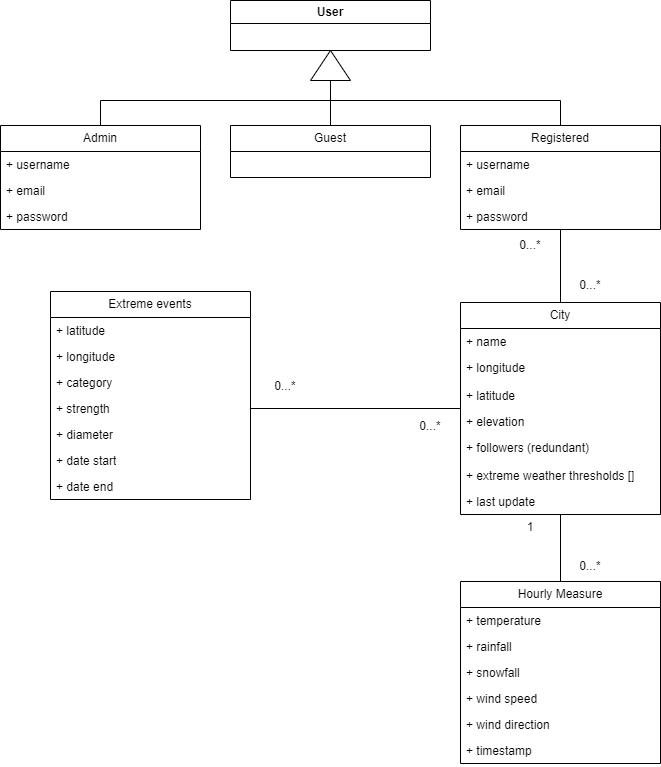

The diagram above was exported from draw.io. Its source (the exported page's mxGraphModel, read from the mxfile embedded in the PNG):
<mxGraphModel dx="2098" dy="1637" grid="1" gridSize="10" guides="1" tooltips="1" connect="1" arrows="1" fold="1" page="1" pageScale="1" pageWidth="850" pageHeight="1100" math="0" shadow="0">
  <root>
    <mxCell id="0" />
    <mxCell id="1" parent="0" />
    <mxCell id="8LZbqdLIqy8Ak0c2T1Xg-3" value="User" style="swimlane;whiteSpace=wrap;html=1;startSize=23;" parent="1" vertex="1">
      <mxGeometry x="-510" y="-910" width="200" height="50" as="geometry" />
    </mxCell>
    <mxCell id="8LZbqdLIqy8Ak0c2T1Xg-14" style="edgeStyle=orthogonalEdgeStyle;rounded=0;orthogonalLoop=1;jettySize=auto;html=1;entryX=0.5;entryY=1;entryDx=0;entryDy=0;" parent="1" source="DsRGrckUI44jEq6h8jwT-9" target="8LZbqdLIqy8Ak0c2T1Xg-3" edge="1">
      <mxGeometry relative="1" as="geometry">
        <mxPoint x="-410" y="-785" as="sourcePoint" />
      </mxGeometry>
    </mxCell>
    <mxCell id="8LZbqdLIqy8Ak0c2T1Xg-11" style="edgeStyle=orthogonalEdgeStyle;rounded=0;orthogonalLoop=1;jettySize=auto;html=1;entryX=0.5;entryY=1;entryDx=0;entryDy=0;" parent="1" source="DsRGrckUI44jEq6h8jwT-1" target="8LZbqdLIqy8Ak0c2T1Xg-3" edge="1">
      <mxGeometry relative="1" as="geometry">
        <Array as="points">
          <mxPoint x="-640" y="-810" />
          <mxPoint x="-410" y="-810" />
        </Array>
        <mxPoint x="-640" y="-785" as="sourcePoint" />
      </mxGeometry>
    </mxCell>
    <mxCell id="8LZbqdLIqy8Ak0c2T1Xg-17" style="edgeStyle=orthogonalEdgeStyle;rounded=0;orthogonalLoop=1;jettySize=auto;html=1;entryX=1;entryY=0.5;entryDx=0;entryDy=0;" parent="1" source="DsRGrckUI44jEq6h8jwT-5" target="8LZbqdLIqy8Ak0c2T1Xg-15" edge="1">
      <mxGeometry relative="1" as="geometry">
        <mxPoint x="-410" y="-840" as="targetPoint" />
        <Array as="points">
          <mxPoint x="-180" y="-810" />
          <mxPoint x="-410" y="-810" />
        </Array>
        <mxPoint x="-180" y="-820" as="sourcePoint" />
      </mxGeometry>
    </mxCell>
    <mxCell id="8LZbqdLIqy8Ak0c2T1Xg-15" value="" style="triangle;whiteSpace=wrap;html=1;direction=north;" parent="1" vertex="1">
      <mxGeometry x="-430" y="-860" width="40" height="30" as="geometry" />
    </mxCell>
    <mxCell id="8LZbqdLIqy8Ak0c2T1Xg-43" value="" style="endArrow=none;html=1;rounded=0;" parent="1" source="8LZbqdLIqy8Ak0c2T1Xg-32" target="DsRGrckUI44jEq6h8jwT-5" edge="1">
      <mxGeometry width="50" height="50" relative="1" as="geometry">
        <mxPoint x="-181" y="-522" as="sourcePoint" />
        <mxPoint x="-180.77" y="-640" as="targetPoint" />
      </mxGeometry>
    </mxCell>
    <mxCell id="8LZbqdLIqy8Ak0c2T1Xg-46" value="" style="endArrow=none;html=1;rounded=0;" parent="1" source="8LZbqdLIqy8Ak0c2T1Xg-37" target="8LZbqdLIqy8Ak0c2T1Xg-32" edge="1">
      <mxGeometry width="50" height="50" relative="1" as="geometry">
        <mxPoint x="-180" y="-331" as="sourcePoint" />
        <mxPoint x="-179.77" y="-449" as="targetPoint" />
      </mxGeometry>
    </mxCell>
    <mxCell id="_bq464Kxq-2n_JhR32WJ-15" value="Extreme events" style="swimlane;fontStyle=0;childLayout=stackLayout;horizontal=1;startSize=26;fillColor=none;horizontalStack=0;resizeParent=1;resizeParentMax=0;resizeLast=0;collapsible=1;marginBottom=0;whiteSpace=wrap;html=1;" parent="1" vertex="1">
      <mxGeometry x="-690" y="-619" width="200" height="208" as="geometry" />
    </mxCell>
    <mxCell id="_bq464Kxq-2n_JhR32WJ-16" value="+ latitude" style="text;strokeColor=none;fillColor=none;align=left;verticalAlign=top;spacingLeft=4;spacingRight=4;overflow=hidden;rotatable=0;points=[[0,0.5],[1,0.5]];portConstraint=eastwest;whiteSpace=wrap;html=1;" parent="_bq464Kxq-2n_JhR32WJ-15" vertex="1">
      <mxGeometry y="26" width="200" height="26" as="geometry" />
    </mxCell>
    <mxCell id="_bq464Kxq-2n_JhR32WJ-17" value="+ longitude" style="text;strokeColor=none;fillColor=none;align=left;verticalAlign=top;spacingLeft=4;spacingRight=4;overflow=hidden;rotatable=0;points=[[0,0.5],[1,0.5]];portConstraint=eastwest;whiteSpace=wrap;html=1;" parent="_bq464Kxq-2n_JhR32WJ-15" vertex="1">
      <mxGeometry y="52" width="200" height="26" as="geometry" />
    </mxCell>
    <mxCell id="_bq464Kxq-2n_JhR32WJ-19" value="+ category" style="text;strokeColor=none;fillColor=none;align=left;verticalAlign=top;spacingLeft=4;spacingRight=4;overflow=hidden;rotatable=0;points=[[0,0.5],[1,0.5]];portConstraint=eastwest;whiteSpace=wrap;html=1;" parent="_bq464Kxq-2n_JhR32WJ-15" vertex="1">
      <mxGeometry y="78" width="200" height="26" as="geometry" />
    </mxCell>
    <mxCell id="_bq464Kxq-2n_JhR32WJ-20" value="+ strength" style="text;strokeColor=none;fillColor=none;align=left;verticalAlign=top;spacingLeft=4;spacingRight=4;overflow=hidden;rotatable=0;points=[[0,0.5],[1,0.5]];portConstraint=eastwest;whiteSpace=wrap;html=1;" parent="_bq464Kxq-2n_JhR32WJ-15" vertex="1">
      <mxGeometry y="104" width="200" height="26" as="geometry" />
    </mxCell>
    <mxCell id="_bq464Kxq-2n_JhR32WJ-21" value="+ diameter" style="text;strokeColor=none;fillColor=none;align=left;verticalAlign=top;spacingLeft=4;spacingRight=4;overflow=hidden;rotatable=0;points=[[0,0.5],[1,0.5]];portConstraint=eastwest;whiteSpace=wrap;html=1;" parent="_bq464Kxq-2n_JhR32WJ-15" vertex="1">
      <mxGeometry y="130" width="200" height="26" as="geometry" />
    </mxCell>
    <mxCell id="_bq464Kxq-2n_JhR32WJ-40" value="+ date start" style="text;strokeColor=none;fillColor=none;align=left;verticalAlign=top;spacingLeft=4;spacingRight=4;overflow=hidden;rotatable=0;points=[[0,0.5],[1,0.5]];portConstraint=eastwest;whiteSpace=wrap;html=1;" parent="_bq464Kxq-2n_JhR32WJ-15" vertex="1">
      <mxGeometry y="156" width="200" height="26" as="geometry" />
    </mxCell>
    <mxCell id="_bq464Kxq-2n_JhR32WJ-18" value="+ date end" style="text;strokeColor=none;fillColor=none;align=left;verticalAlign=top;spacingLeft=4;spacingRight=4;overflow=hidden;rotatable=0;points=[[0,0.5],[1,0.5]];portConstraint=eastwest;whiteSpace=wrap;html=1;" parent="_bq464Kxq-2n_JhR32WJ-15" vertex="1">
      <mxGeometry y="182" width="200" height="26" as="geometry" />
    </mxCell>
    <mxCell id="_bq464Kxq-2n_JhR32WJ-23" style="edgeStyle=orthogonalEdgeStyle;rounded=0;orthogonalLoop=1;jettySize=auto;html=1;endArrow=none;endFill=0;" parent="1" source="_bq464Kxq-2n_JhR32WJ-20" target="8LZbqdLIqy8Ak0c2T1Xg-32" edge="1">
      <mxGeometry relative="1" as="geometry" />
    </mxCell>
    <mxCell id="_bq464Kxq-2n_JhR32WJ-26" value="0...*" style="text;html=1;align=center;verticalAlign=middle;whiteSpace=wrap;rounded=0;" parent="1" vertex="1">
      <mxGeometry x="-485" y="-539" width="60" height="30" as="geometry" />
    </mxCell>
    <mxCell id="_bq464Kxq-2n_JhR32WJ-29" value="0...*" style="text;html=1;align=center;verticalAlign=middle;whiteSpace=wrap;rounded=0;" parent="1" vertex="1">
      <mxGeometry x="-340" y="-499" width="60" height="30" as="geometry" />
    </mxCell>
    <mxCell id="8LZbqdLIqy8Ak0c2T1Xg-32" value="City" style="swimlane;fontStyle=0;childLayout=stackLayout;horizontal=1;startSize=26;fillColor=none;horizontalStack=0;resizeParent=1;resizeParentMax=0;resizeLast=0;collapsible=1;marginBottom=0;whiteSpace=wrap;html=1;" parent="1" vertex="1">
      <mxGeometry x="-280" y="-608" width="200" height="212" as="geometry" />
    </mxCell>
    <mxCell id="8LZbqdLIqy8Ak0c2T1Xg-33" value="+ name" style="text;strokeColor=none;fillColor=none;align=left;verticalAlign=top;spacingLeft=4;spacingRight=4;overflow=hidden;rotatable=0;points=[[0,0.5],[1,0.5]];portConstraint=eastwest;whiteSpace=wrap;html=1;" parent="8LZbqdLIqy8Ak0c2T1Xg-32" vertex="1">
      <mxGeometry y="26" width="200" height="26" as="geometry" />
    </mxCell>
    <mxCell id="8LZbqdLIqy8Ak0c2T1Xg-35" value="+ longitude" style="text;strokeColor=none;fillColor=none;align=left;verticalAlign=top;spacingLeft=4;spacingRight=4;overflow=hidden;rotatable=0;points=[[0,0.5],[1,0.5]];portConstraint=eastwest;whiteSpace=wrap;html=1;" parent="8LZbqdLIqy8Ak0c2T1Xg-32" vertex="1">
      <mxGeometry y="52" width="200" height="28" as="geometry" />
    </mxCell>
    <mxCell id="_bq464Kxq-2n_JhR32WJ-31" value="+ latitude" style="text;strokeColor=none;fillColor=none;align=left;verticalAlign=top;spacingLeft=4;spacingRight=4;overflow=hidden;rotatable=0;points=[[0,0.5],[1,0.5]];portConstraint=eastwest;whiteSpace=wrap;html=1;" parent="8LZbqdLIqy8Ak0c2T1Xg-32" vertex="1">
      <mxGeometry y="80" width="200" height="26" as="geometry" />
    </mxCell>
    <mxCell id="_bq464Kxq-2n_JhR32WJ-39" value="+ elevation" style="text;strokeColor=none;fillColor=none;align=left;verticalAlign=top;spacingLeft=4;spacingRight=4;overflow=hidden;rotatable=0;points=[[0,0.5],[1,0.5]];portConstraint=eastwest;whiteSpace=wrap;html=1;" parent="8LZbqdLIqy8Ak0c2T1Xg-32" vertex="1">
      <mxGeometry y="106" width="200" height="26" as="geometry" />
    </mxCell>
    <mxCell id="_bq464Kxq-2n_JhR32WJ-44" value="+ followers (redundant)" style="text;strokeColor=none;fillColor=none;align=left;verticalAlign=top;spacingLeft=4;spacingRight=4;overflow=hidden;rotatable=0;points=[[0,0.5],[1,0.5]];portConstraint=eastwest;whiteSpace=wrap;html=1;" parent="8LZbqdLIqy8Ak0c2T1Xg-32" vertex="1">
      <mxGeometry y="132" width="200" height="28" as="geometry" />
    </mxCell>
    <mxCell id="_bq464Kxq-2n_JhR32WJ-42" value="+ extreme weather thresholds []" style="text;strokeColor=none;fillColor=none;align=left;verticalAlign=top;spacingLeft=4;spacingRight=4;overflow=hidden;rotatable=0;points=[[0,0.5],[1,0.5]];portConstraint=eastwest;whiteSpace=wrap;html=1;" parent="8LZbqdLIqy8Ak0c2T1Xg-32" vertex="1">
      <mxGeometry y="160" width="200" height="26" as="geometry" />
    </mxCell>
    <mxCell id="8LZbqdLIqy8Ak0c2T1Xg-34" value="+ last update" style="text;strokeColor=none;fillColor=none;align=left;verticalAlign=top;spacingLeft=4;spacingRight=4;overflow=hidden;rotatable=0;points=[[0,0.5],[1,0.5]];portConstraint=eastwest;whiteSpace=wrap;html=1;" parent="8LZbqdLIqy8Ak0c2T1Xg-32" vertex="1">
      <mxGeometry y="186" width="200" height="26" as="geometry" />
    </mxCell>
    <mxCell id="8LZbqdLIqy8Ak0c2T1Xg-45" value="0...*" style="text;html=1;align=center;verticalAlign=middle;whiteSpace=wrap;rounded=0;" parent="1" vertex="1">
      <mxGeometry x="-180" y="-640" width="60" height="30" as="geometry" />
    </mxCell>
    <mxCell id="8LZbqdLIqy8Ak0c2T1Xg-37" value="Hourly Measure" style="swimlane;fontStyle=0;childLayout=stackLayout;horizontal=1;startSize=26;fillColor=none;horizontalStack=0;resizeParent=1;resizeParentMax=0;resizeLast=0;collapsible=1;marginBottom=0;whiteSpace=wrap;html=1;" parent="1" vertex="1">
      <mxGeometry x="-280" y="-329" width="200" height="182" as="geometry" />
    </mxCell>
    <mxCell id="_bq464Kxq-2n_JhR32WJ-36" value="+ temperature" style="text;strokeColor=none;fillColor=none;align=left;verticalAlign=top;spacingLeft=4;spacingRight=4;overflow=hidden;rotatable=0;points=[[0,0.5],[1,0.5]];portConstraint=eastwest;whiteSpace=wrap;html=1;" parent="8LZbqdLIqy8Ak0c2T1Xg-37" vertex="1">
      <mxGeometry y="26" width="200" height="26" as="geometry" />
    </mxCell>
    <mxCell id="8LZbqdLIqy8Ak0c2T1Xg-39" value="+ rainfall" style="text;strokeColor=none;fillColor=none;align=left;verticalAlign=top;spacingLeft=4;spacingRight=4;overflow=hidden;rotatable=0;points=[[0,0.5],[1,0.5]];portConstraint=eastwest;whiteSpace=wrap;html=1;" parent="8LZbqdLIqy8Ak0c2T1Xg-37" vertex="1">
      <mxGeometry y="52" width="200" height="26" as="geometry" />
    </mxCell>
    <mxCell id="_bq464Kxq-2n_JhR32WJ-33" value="+ snowfall" style="text;strokeColor=none;fillColor=none;align=left;verticalAlign=top;spacingLeft=4;spacingRight=4;overflow=hidden;rotatable=0;points=[[0,0.5],[1,0.5]];portConstraint=eastwest;whiteSpace=wrap;html=1;" parent="8LZbqdLIqy8Ak0c2T1Xg-37" vertex="1">
      <mxGeometry y="78" width="200" height="26" as="geometry" />
    </mxCell>
    <mxCell id="_bq464Kxq-2n_JhR32WJ-34" value="+ wind speed" style="text;strokeColor=none;fillColor=none;align=left;verticalAlign=top;spacingLeft=4;spacingRight=4;overflow=hidden;rotatable=0;points=[[0,0.5],[1,0.5]];portConstraint=eastwest;whiteSpace=wrap;html=1;" parent="8LZbqdLIqy8Ak0c2T1Xg-37" vertex="1">
      <mxGeometry y="104" width="200" height="26" as="geometry" />
    </mxCell>
    <mxCell id="_bq464Kxq-2n_JhR32WJ-35" value="+ wind direction" style="text;strokeColor=none;fillColor=none;align=left;verticalAlign=top;spacingLeft=4;spacingRight=4;overflow=hidden;rotatable=0;points=[[0,0.5],[1,0.5]];portConstraint=eastwest;whiteSpace=wrap;html=1;" parent="8LZbqdLIqy8Ak0c2T1Xg-37" vertex="1">
      <mxGeometry y="130" width="200" height="26" as="geometry" />
    </mxCell>
    <mxCell id="8LZbqdLIqy8Ak0c2T1Xg-40" value="+ timestamp" style="text;strokeColor=none;fillColor=none;align=left;verticalAlign=top;spacingLeft=4;spacingRight=4;overflow=hidden;rotatable=0;points=[[0,0.5],[1,0.5]];portConstraint=eastwest;whiteSpace=wrap;html=1;" parent="8LZbqdLIqy8Ak0c2T1Xg-37" vertex="1">
      <mxGeometry y="156" width="200" height="26" as="geometry" />
    </mxCell>
    <mxCell id="8LZbqdLIqy8Ak0c2T1Xg-48" value="1" style="text;html=1;align=center;verticalAlign=middle;whiteSpace=wrap;rounded=0;" parent="1" vertex="1">
      <mxGeometry x="-240" y="-398" width="60" height="30" as="geometry" />
    </mxCell>
    <mxCell id="8LZbqdLIqy8Ak0c2T1Xg-47" value="0...*" style="text;html=1;align=center;verticalAlign=middle;whiteSpace=wrap;rounded=0;" parent="1" vertex="1">
      <mxGeometry x="-180" y="-359" width="60" height="30" as="geometry" />
    </mxCell>
    <mxCell id="DsRGrckUI44jEq6h8jwT-1" value="Admin" style="swimlane;fontStyle=0;childLayout=stackLayout;horizontal=1;startSize=26;fillColor=none;horizontalStack=0;resizeParent=1;resizeParentMax=0;resizeLast=0;collapsible=1;marginBottom=0;whiteSpace=wrap;html=1;" parent="1" vertex="1">
      <mxGeometry x="-740" y="-785" width="200" height="104" as="geometry" />
    </mxCell>
    <mxCell id="DsRGrckUI44jEq6h8jwT-2" value="+ username" style="text;strokeColor=none;fillColor=none;align=left;verticalAlign=top;spacingLeft=4;spacingRight=4;overflow=hidden;rotatable=0;points=[[0,0.5],[1,0.5]];portConstraint=eastwest;whiteSpace=wrap;html=1;" parent="DsRGrckUI44jEq6h8jwT-1" vertex="1">
      <mxGeometry y="26" width="200" height="26" as="geometry" />
    </mxCell>
    <mxCell id="DsRGrckUI44jEq6h8jwT-3" value="+ email" style="text;strokeColor=none;fillColor=none;align=left;verticalAlign=top;spacingLeft=4;spacingRight=4;overflow=hidden;rotatable=0;points=[[0,0.5],[1,0.5]];portConstraint=eastwest;whiteSpace=wrap;html=1;" parent="DsRGrckUI44jEq6h8jwT-1" vertex="1">
      <mxGeometry y="52" width="200" height="26" as="geometry" />
    </mxCell>
    <mxCell id="DsRGrckUI44jEq6h8jwT-4" value="+ password" style="text;strokeColor=none;fillColor=none;align=left;verticalAlign=top;spacingLeft=4;spacingRight=4;overflow=hidden;rotatable=0;points=[[0,0.5],[1,0.5]];portConstraint=eastwest;whiteSpace=wrap;html=1;" parent="DsRGrckUI44jEq6h8jwT-1" vertex="1">
      <mxGeometry y="78" width="200" height="26" as="geometry" />
    </mxCell>
    <mxCell id="DsRGrckUI44jEq6h8jwT-5" value="Registered" style="swimlane;fontStyle=0;childLayout=stackLayout;horizontal=1;startSize=26;fillColor=none;horizontalStack=0;resizeParent=1;resizeParentMax=0;resizeLast=0;collapsible=1;marginBottom=0;whiteSpace=wrap;html=1;" parent="1" vertex="1">
      <mxGeometry x="-280" y="-785" width="200" height="104" as="geometry" />
    </mxCell>
    <mxCell id="DsRGrckUI44jEq6h8jwT-6" value="+ username" style="text;strokeColor=none;fillColor=none;align=left;verticalAlign=top;spacingLeft=4;spacingRight=4;overflow=hidden;rotatable=0;points=[[0,0.5],[1,0.5]];portConstraint=eastwest;whiteSpace=wrap;html=1;" parent="DsRGrckUI44jEq6h8jwT-5" vertex="1">
      <mxGeometry y="26" width="200" height="26" as="geometry" />
    </mxCell>
    <mxCell id="DsRGrckUI44jEq6h8jwT-7" value="+ email" style="text;strokeColor=none;fillColor=none;align=left;verticalAlign=top;spacingLeft=4;spacingRight=4;overflow=hidden;rotatable=0;points=[[0,0.5],[1,0.5]];portConstraint=eastwest;whiteSpace=wrap;html=1;" parent="DsRGrckUI44jEq6h8jwT-5" vertex="1">
      <mxGeometry y="52" width="200" height="26" as="geometry" />
    </mxCell>
    <mxCell id="DsRGrckUI44jEq6h8jwT-8" value="+ password" style="text;strokeColor=none;fillColor=none;align=left;verticalAlign=top;spacingLeft=4;spacingRight=4;overflow=hidden;rotatable=0;points=[[0,0.5],[1,0.5]];portConstraint=eastwest;whiteSpace=wrap;html=1;" parent="DsRGrckUI44jEq6h8jwT-5" vertex="1">
      <mxGeometry y="78" width="200" height="26" as="geometry" />
    </mxCell>
    <mxCell id="DsRGrckUI44jEq6h8jwT-9" value="Guest" style="swimlane;fontStyle=0;childLayout=stackLayout;horizontal=1;startSize=26;fillColor=none;horizontalStack=0;resizeParent=1;resizeParentMax=0;resizeLast=0;collapsible=1;marginBottom=0;whiteSpace=wrap;html=1;" parent="1" vertex="1">
      <mxGeometry x="-510" y="-785" width="200" height="52" as="geometry" />
    </mxCell>
    <mxCell id="8LZbqdLIqy8Ak0c2T1Xg-44" value="0...*" style="text;html=1;align=center;verticalAlign=middle;whiteSpace=wrap;rounded=0;" parent="1" vertex="1">
      <mxGeometry x="-240" y="-680" width="60" height="30" as="geometry" />
    </mxCell>
  </root>
</mxGraphModel>